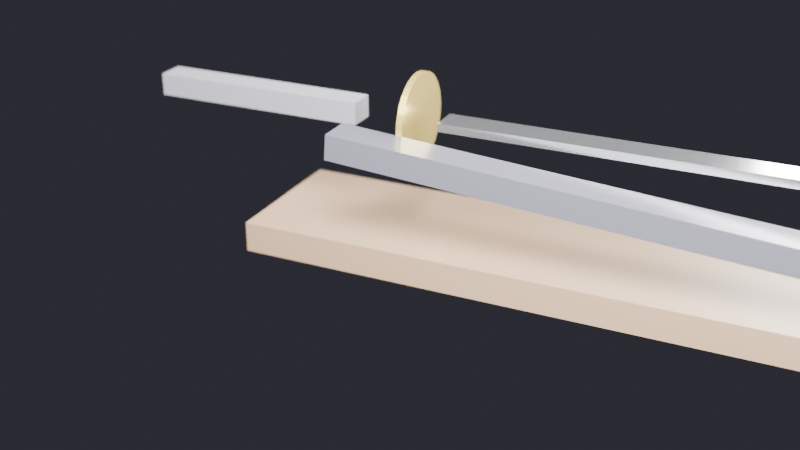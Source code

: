 # Source: katana_showcase.blend  (saved by Blender 5.3.31; exported with 4.5.12 LTS)
import bpy
from mathutils import Matrix  # noqa: F401  (used for matrix-valued properties, if any)

bpy.ops.wm.read_factory_settings(use_empty=True)
scene = bpy.context.scene
scene.name = 'Scene'

# ---- materials (node trees are filled in below, after node groups)
mat_bladesteel = bpy.data.materials.new('BladeSteel')
mat_fittingsbrass = bpy.data.materials.new('FittingsBrass')
mat_silkwrap = bpy.data.materials.new('SilkWrap')
mat_scabbardlacquer = bpy.data.materials.new('ScabbardLacquer')
mat_standwood = bpy.data.materials.new('StandWood')

# ---- material node trees
mat_bladesteel.use_nodes = True; mat_bladesteel.node_tree.nodes.clear()
_N = mat_bladesteel.node_tree.nodes; _L = mat_bladesteel.node_tree.links
n0 = _N.new('ShaderNodeBsdfPrincipled'); n0.name = 'Principled BSDF'; n0.location = (-200, 100)
n0.inputs[0].default_value = (0.85, 0.86, 0.88, 1.0)
n0.inputs[1].default_value = 0.98
n0.inputs[2].default_value = 0.15
n0.inputs[10].default_value = 0.005
n1 = _N.new('ShaderNodeOutputMaterial'); n1.name = 'Material Output'; n1.location = (200, 100)
_L.new(n0.outputs[0], n1.inputs[0])
n1.is_active_output = True
mat_fittingsbrass.use_nodes = True; mat_fittingsbrass.node_tree.nodes.clear()
_N = mat_fittingsbrass.node_tree.nodes; _L = mat_fittingsbrass.node_tree.links
n0 = _N.new('ShaderNodeBsdfPrincipled'); n0.name = 'Principled BSDF'; n0.location = (-200, 100)
n0.inputs[0].default_value = (0.85, 0.65, 0.2, 1.0)
n0.inputs[1].default_value = 0.9
n0.inputs[2].default_value = 0.25
n0.inputs[10].default_value = 0.005
n1 = _N.new('ShaderNodeOutputMaterial'); n1.name = 'Material Output'; n1.location = (200, 100)
_L.new(n0.outputs[0], n1.inputs[0])
n1.is_active_output = True
mat_silkwrap.use_nodes = True; mat_silkwrap.node_tree.nodes.clear()
_N = mat_silkwrap.node_tree.nodes; _L = mat_silkwrap.node_tree.links
n0 = _N.new('ShaderNodeBsdfPrincipled'); n0.name = 'Principled BSDF'; n0.location = (-200, 100)
n0.inputs[0].default_value = (0.08, 0.08, 0.09, 1.0)
n0.inputs[2].default_value = 0.6
n0.inputs[10].default_value = 0.005
n1 = _N.new('ShaderNodeOutputMaterial'); n1.name = 'Material Output'; n1.location = (200, 100)
_L.new(n0.outputs[0], n1.inputs[0])
n1.is_active_output = True
mat_scabbardlacquer.use_nodes = True; mat_scabbardlacquer.node_tree.nodes.clear()
_N = mat_scabbardlacquer.node_tree.nodes; _L = mat_scabbardlacquer.node_tree.links
n0 = _N.new('ShaderNodeBsdfPrincipled'); n0.name = 'Principled BSDF'; n0.location = (-200, 100)
n0.inputs[0].default_value = (0.05, 0.05, 0.06, 1.0)
n0.inputs[1].default_value = 0.1
n0.inputs[2].default_value = 0.2
n0.inputs[10].default_value = 0.005
n1 = _N.new('ShaderNodeOutputMaterial'); n1.name = 'Material Output'; n1.location = (200, 100)
_L.new(n0.outputs[0], n1.inputs[0])
n1.is_active_output = True
mat_standwood.use_nodes = True; mat_standwood.node_tree.nodes.clear()
_N = mat_standwood.node_tree.nodes; _L = mat_standwood.node_tree.links
n0 = _N.new('ShaderNodeBsdfPrincipled'); n0.name = 'Principled BSDF'; n0.location = (-200, 100)
n0.inputs[0].default_value = (0.12, 0.08, 0.05, 1.0)
n0.inputs[2].default_value = 0.4
n0.inputs[10].default_value = 0.005
n1 = _N.new('ShaderNodeOutputMaterial'); n1.name = 'Material Output'; n1.location = (200, 100)
_L.new(n0.outputs[0], n1.inputs[0])
n1.is_active_output = True

# ---- world
world_studioworld = bpy.data.worlds.new('StudioWorld'); scene.world = world_studioworld
world_studioworld.use_nodes = True; world_studioworld.node_tree.nodes.clear()
_N = world_studioworld.node_tree.nodes; _L = world_studioworld.node_tree.links
n0 = _N.new('ShaderNodeBackground'); n0.name = 'Background'; n0.location = (-200, 100)
n0.inputs[0].default_value = (0.03, 0.03, 0.04, 1.0)
n1 = _N.new('ShaderNodeOutputWorld'); n1.name = 'World Output'; n1.location = (200, 100)
_L.new(n0.outputs[0], n1.inputs[0])
n1.is_active_output = True

# ---- cameras
cam_camera = bpy.data.cameras.new('Camera')
cam_camera.dof.use_dof = True
cam_camera.dof.focus_distance = 0.95

# ---- lights
light_area = bpy.data.lights.new('Area', 'AREA')
light_area.energy = 350.0
light_area.size = 0.8
light_area.size_y = 1.0
light_area_001 = bpy.data.lights.new('Area.001', 'AREA')
light_area_001.energy = 120.0
light_area_001.size = 1.2
light_area_001.size_y = 1.0
light_area_002 = bpy.data.lights.new('Area.002', 'AREA')
light_area_002.energy = 500.0
light_area_002.size = 0.6
light_area_002.size_y = 1.0

# ---- meshes
me_cube = bpy.data.meshes.new('Cube')
me_cube.from_pydata([(-0.375, -0.015, -0.004), (-0.375, -0.015, 0.004), (-0.375, 0.015, -0.004), (-0.375, 0.015, 0.004), (0.375, -0.015, -0.004), (0.375, -0.015, 0.004), (0.375, 0.015, -0.004), (0.375, 0.015, 0.004)], [], [(0, 1, 3, 2), (2, 3, 7, 6), (6, 7, 5, 4), (4, 5, 1, 0), (2, 6, 4, 0), (7, 3, 1, 5)])
_uv = me_cube.uv_layers.new(name='UVMap')
_uv.uv.foreach_set('vector', [0.375, 0.0, 0.625, 0.0, 0.625, 0.25, 0.375, 0.25, 0.375, 0.25, 0.625, 0.25, 0.625, 0.5, 0.375, 0.5, 0.375, 0.5, 0.625, 0.5, 0.625, 0.75, 0.375, 0.75, 0.375, 0.75, 0.625, 0.75, 0.625, 1.0, 0.375, 1.0, 0.125, 0.5, 0.375, 0.5, 0.375, 0.75, 0.125, 0.75, 0.625, 0.5, 0.875, 0.5, 0.875, 0.75, 0.625, 0.75])
me_cube.materials.append(mat_bladesteel)
me_cube.update()
me_cylinder = bpy.data.meshes.new('Cylinder')
me_cylinder.from_pydata([(0.0, 0.045, -0.003), (0.0, 0.045, 0.003), (0.008779, 0.04414, -0.003), (0.008779, 0.04414, 0.003), (0.01722, 0.04157, -0.003), (0.01722, 0.04157, 0.003), (0.025, 0.03742, -0.003), (0.025, 0.03742, 0.003), (0.03182, 0.03182, -0.003), (0.03182, 0.03182, 0.003), (0.03742, 0.025, -0.003), (0.03742, 0.025, 0.003), (0.04157, 0.01722, -0.003), (0.04157, 0.01722, 0.003), (0.04414, 0.008779, -0.003), (0.04414, 0.008779, 0.003), (0.045, 0.0, -0.003), (0.045, 0.0, 0.003), (0.04414, -0.008779, -0.003), (0.04414, -0.008779, 0.003), (0.04157, -0.01722, -0.003), (0.04157, -0.01722, 0.003), (0.03742, -0.025, -0.003), (0.03742, -0.025, 0.003), (0.03182, -0.03182, -0.003), (0.03182, -0.03182, 0.003), (0.025, -0.03742, -0.003), (0.025, -0.03742, 0.003), (0.01722, -0.04157, -0.003), (0.01722, -0.04157, 0.003), (0.008779, -0.04414, -0.003), (0.008779, -0.04414, 0.003), (0.0, -0.045, -0.003), (0.0, -0.045, 0.003), (-0.008779, -0.04414, -0.003), (-0.008779, -0.04414, 0.003), (-0.01722, -0.04157, -0.003), (-0.01722, -0.04157, 0.003), (-0.025, -0.03742, -0.003), (-0.025, -0.03742, 0.003), (-0.03182, -0.03182, -0.003), (-0.03182, -0.03182, 0.003), (-0.03742, -0.025, -0.003), (-0.03742, -0.025, 0.003), (-0.04157, -0.01722, -0.003), (-0.04157, -0.01722, 0.003), (-0.04414, -0.008779, -0.003), (-0.04414, -0.008779, 0.003), (-0.045, 0.0, -0.003), (-0.045, 0.0, 0.003), (-0.04414, 0.008779, -0.003), (-0.04414, 0.008779, 0.003), (-0.04157, 0.01722, -0.003), (-0.04157, 0.01722, 0.003), (-0.03742, 0.025, -0.003), (-0.03742, 0.025, 0.003), (-0.03182, 0.03182, -0.003), (-0.03182, 0.03182, 0.003), (-0.025, 0.03742, -0.003), (-0.025, 0.03742, 0.003), (-0.01722, 0.04157, -0.003), (-0.01722, 0.04157, 0.003), (-0.008779, 0.04414, -0.003), (-0.008779, 0.04414, 0.003)], [], [(0, 1, 3, 2), (2, 3, 5, 4), (4, 5, 7, 6), (6, 7, 9, 8), (8, 9, 11, 10), (10, 11, 13, 12), (12, 13, 15, 14), (14, 15, 17, 16), (16, 17, 19, 18), (18, 19, 21, 20), (20, 21, 23, 22), (22, 23, 25, 24), (24, 25, 27, 26), (26, 27, 29, 28), (28, 29, 31, 30), (30, 31, 33, 32), (32, 33, 35, 34), (34, 35, 37, 36), (36, 37, 39, 38), (38, 39, 41, 40), (40, 41, 43, 42), (42, 43, 45, 44), (44, 45, 47, 46), (46, 47, 49, 48), (48, 49, 51, 50), (50, 51, 53, 52), (52, 53, 55, 54), (54, 55, 57, 56), (56, 57, 59, 58), (58, 59, 61, 60), (3, 1, 63, 61, 59, 57, 55, 53, 51, 49, 47, 45, 43, 41, 39, 37, 35, 33, 31, 29, 27, 25, 23, 21, 19, 17, 15, 13, 11, 9, 7, 5), (60, 61, 63, 62), (62, 63, 1, 0), (0, 2, 4, 6, 8, 10, 12, 14, 16, 18, 20, 22, 24, 26, 28, 30, 32, 34, 36, 38, 40, 42, 44, 46, 48, 50, 52, 54, 56, 58, 60, 62)])
_uv = me_cylinder.uv_layers.new(name='UVMap')
_uv.uv.foreach_set('vector', [1.0, 0.5, 1.0, 1.0, 0.9688, 1.0, 0.9688, 0.5, 0.9688, 0.5, 0.9688, 1.0, 0.9375, 1.0, 0.9375, 0.5, 0.9375, 0.5, 0.9375, 1.0, 0.9062, 1.0, 0.9062, 0.5, 0.9062, 0.5, 0.9062, 1.0, 0.875, 1.0, 0.875, 0.5, 0.875, 0.5, 0.875, 1.0, 0.8438, 1.0, 0.8438, 0.5, 0.8438, 0.5, 0.8438, 1.0, 0.8125, 1.0, 0.8125, 0.5, 0.8125, 0.5, 0.8125, 1.0, 0.7812, 1.0, 0.7812, 0.5, 0.7812, 0.5, 0.7812, 1.0, 0.75, 1.0, 0.75, 0.5, 0.75, 0.5, 0.75, 1.0, 0.7188, 1.0, 0.7188, 0.5, 0.7188, 0.5, 0.7188, 1.0, 0.6875, 1.0, 0.6875, 0.5, 0.6875, 0.5, 0.6875, 1.0, 0.6562, 1.0, 0.6562, 0.5, 0.6562, 0.5, 0.6562, 1.0, 0.625, 1.0, 0.625, 0.5, 0.625, 0.5, 0.625, 1.0, 0.5938, 1.0, 0.5938, 0.5, 0.5938, 0.5, 0.5938, 1.0, 0.5625, 1.0, 0.5625, 0.5, 0.5625, 0.5, 0.5625, 1.0, 0.5312, 1.0, 0.5312, 0.5, 0.5312, 0.5, 0.5312, 1.0, 0.5, 1.0, 0.5, 0.5, 0.5, 0.5, 0.5, 1.0, 0.4688, 1.0, 0.4688, 0.5, 0.4688, 0.5, 0.4688, 1.0, 0.4375, 1.0, 0.4375, 0.5, 0.4375, 0.5, 0.4375, 1.0, 0.4062, 1.0, 0.4062, 0.5, 0.4062, 0.5, 0.4062, 1.0, 0.375, 1.0, 0.375, 0.5, 0.375, 0.5, 0.375, 1.0, 0.3438, 1.0, 0.3438, 0.5, 0.3438, 0.5, 0.3438, 1.0, 0.3125, 1.0, 0.3125, 0.5, 0.3125, 0.5, 0.3125, 1.0, 0.2812, 1.0, 0.2812, 0.5, 0.2812, 0.5, 0.2812, 1.0, 0.25, 1.0, 0.25, 0.5, 0.25, 0.5, 0.25, 1.0, 0.2188, 1.0, 0.2188, 0.5, 0.2188, 0.5, 0.2188, 1.0, 0.1875, 1.0, 0.1875, 0.5, 0.1875, 0.5, 0.1875, 1.0, 0.1562, 1.0, 0.1562, 0.5, 0.1562, 0.5, 0.1562, 1.0, 0.125, 1.0, 0.125, 0.5, 0.125, 0.5, 0.125, 1.0, 0.09375, 1.0, 0.09375, 0.5, 0.09375, 0.5, 0.09375, 1.0, 0.0625, 1.0, 0.0625, 0.5, 0.2968, 0.4854, 0.25, 0.49, 0.2032, 0.4854, 0.1582, 0.4717, 0.1167, 0.4496, 0.08029, 0.4197, 0.05045, 0.3833, 0.02827, 0.3418, 0.01461, 0.2968, 0.01, 0.25, 0.01461, 0.2032, 0.02827, 0.1582, 0.05045, 0.1167, 0.08029, 0.08029, 0.1167, 0.05045, 0.1582, 0.02827, 0.2032, 0.01461, 0.25, 0.01, 0.2968, 0.01461, 0.3418, 0.02827, 0.3833, 0.05045, 0.4197, 0.08029, 0.4496, 0.1167, 0.4717, 0.1582, 0.4854, 0.2032, 0.49, 0.25, 0.4854, 0.2968, 0.4717, 0.3418, 0.4496, 0.3833, 0.4197, 0.4197, 0.3833, 0.4496, 0.3418, 0.4717, 0.0625, 0.5, 0.0625, 1.0, 0.03125, 1.0, 0.03125, 0.5, 0.03125, 0.5, 0.03125, 1.0, 0.0, 1.0, 0.0, 0.5, 0.75, 0.49, 0.7968, 0.4854, 0.8418, 0.4717, 0.8833, 0.4496, 0.9197, 0.4197, 0.9496, 0.3833, 0.9717, 0.3418, 0.9854, 0.2968, 0.99, 0.25, 0.9854, 0.2032, 0.9717, 0.1582, 0.9496, 0.1167, 0.9197, 0.08029, 0.8833, 0.05045, 0.8418, 0.02827, 0.7968, 0.01461, 0.75, 0.01, 0.7032, 0.01461, 0.6582, 0.02827, 0.6167, 0.05045, 0.5803, 0.08029, 0.5504, 0.1167, 0.5283, 0.1582, 0.5146, 0.2032, 0.51, 0.25, 0.5146, 0.2968, 0.5283, 0.3418, 0.5504, 0.3833, 0.5803, 0.4197, 0.6167, 0.4496, 0.6582, 0.4717, 0.7032, 0.4854])
me_cylinder.materials.append(mat_fittingsbrass)
me_cylinder.update()
me_cube_001 = bpy.data.meshes.new('Cube.001')
me_cube_001.from_pydata([(-0.11, -0.014, -0.011), (-0.11, -0.014, 0.011), (-0.11, 0.014, -0.011), (-0.11, 0.014, 0.011), (0.11, -0.014, -0.011), (0.11, -0.014, 0.011), (0.11, 0.014, -0.011), (0.11, 0.014, 0.011)], [], [(0, 1, 3, 2), (2, 3, 7, 6), (6, 7, 5, 4), (4, 5, 1, 0), (2, 6, 4, 0), (7, 3, 1, 5)])
_uv = me_cube_001.uv_layers.new(name='UVMap')
_uv.uv.foreach_set('vector', [0.375, 0.0, 0.625, 0.0, 0.625, 0.25, 0.375, 0.25, 0.375, 0.25, 0.625, 0.25, 0.625, 0.5, 0.375, 0.5, 0.375, 0.5, 0.625, 0.5, 0.625, 0.75, 0.375, 0.75, 0.375, 0.75, 0.625, 0.75, 0.625, 1.0, 0.375, 1.0, 0.125, 0.5, 0.375, 0.5, 0.375, 0.75, 0.125, 0.75, 0.625, 0.5, 0.875, 0.5, 0.875, 0.75, 0.625, 0.75])
me_cube_001.materials.append(mat_silkwrap)
me_cube_001.update()
me_cube_002 = bpy.data.meshes.new('Cube.002')
me_cube_002.from_pydata([(-0.41, -0.017, -0.0125), (-0.41, -0.017, 0.0125), (-0.41, 0.017, -0.0125), (-0.41, 0.017, 0.0125), (0.41, -0.017, -0.0125), (0.41, -0.017, 0.0125), (0.41, 0.017, -0.0125), (0.41, 0.017, 0.0125)], [], [(0, 1, 3, 2), (2, 3, 7, 6), (6, 7, 5, 4), (4, 5, 1, 0), (2, 6, 4, 0), (7, 3, 1, 5)])
_uv = me_cube_002.uv_layers.new(name='UVMap')
_uv.uv.foreach_set('vector', [0.375, 0.0, 0.625, 0.0, 0.625, 0.25, 0.375, 0.25, 0.375, 0.25, 0.625, 0.25, 0.625, 0.5, 0.375, 0.5, 0.375, 0.5, 0.625, 0.5, 0.625, 0.75, 0.375, 0.75, 0.375, 0.75, 0.625, 0.75, 0.625, 1.0, 0.375, 1.0, 0.125, 0.5, 0.375, 0.5, 0.375, 0.75, 0.125, 0.75, 0.625, 0.5, 0.875, 0.5, 0.875, 0.75, 0.625, 0.75])
me_cube_002.materials.append(mat_scabbardlacquer)
me_cube_002.update()
me_cube_003 = bpy.data.meshes.new('Cube.003')
me_cube_003.from_pydata([(-0.35, -0.075, -0.015), (-0.35, -0.075, 0.015), (-0.35, 0.075, -0.015), (-0.35, 0.075, 0.015), (0.35, -0.075, -0.015), (0.35, -0.075, 0.015), (0.35, 0.075, -0.015), (0.35, 0.075, 0.015)], [], [(0, 1, 3, 2), (2, 3, 7, 6), (6, 7, 5, 4), (4, 5, 1, 0), (2, 6, 4, 0), (7, 3, 1, 5)])
_uv = me_cube_003.uv_layers.new(name='UVMap')
_uv.uv.foreach_set('vector', [0.375, 0.0, 0.625, 0.0, 0.625, 0.25, 0.375, 0.25, 0.375, 0.25, 0.625, 0.25, 0.625, 0.5, 0.375, 0.5, 0.375, 0.5, 0.625, 0.5, 0.625, 0.75, 0.375, 0.75, 0.375, 0.75, 0.625, 0.75, 0.625, 1.0, 0.375, 1.0, 0.125, 0.5, 0.375, 0.5, 0.375, 0.75, 0.125, 0.75, 0.625, 0.5, 0.875, 0.5, 0.875, 0.75, 0.625, 0.75])
me_cube_003.materials.append(mat_standwood)
me_cube_003.update()

# ---- objects
ob_katanablade = bpy.data.objects.new('KatanaBlade', me_cube)
ob_katanatsuba = bpy.data.objects.new('KatanaTsuba', me_cylinder)
ob_katanatsuka = bpy.data.objects.new('KatanaTsuka', me_cube_001)
ob_katanasaya = bpy.data.objects.new('KatanaSaya', me_cube_002)
ob_displaystand = bpy.data.objects.new('DisplayStand', me_cube_003)
ob_cinematiccamera = bpy.data.objects.new('CinematicCamera', cam_camera)
ob_keylight = bpy.data.objects.new('KeyLight', light_area)
ob_filllight = bpy.data.objects.new('FillLight', light_area_001)
ob_rimlight = bpy.data.objects.new('RimLight', light_area_002)

# ---- transforms, parenting, visibility, modifiers, constraints
ob_katanablade.location = (0.4, 0.0, 0.0)
ob_katanatsuba.location = (0.0, 0.0, 0.0)
ob_katanatsuba.rotation_euler = (0.0, 1.571, 0.0)
ob_katanatsuka.location = (-0.17, 0.0, 0.0)
ob_katanasaya.location = (0.35, -0.06, -0.04)
ob_katanasaya.rotation_euler = (0.0, 0.06981, 0.0)
ob_displaystand.location = (0.2, 0.0, -0.12)
ob_cinematiccamera.location = (0.4, -0.9, 0.35)
ob_cinematiccamera.rotation_euler = (1.134, 0.0, 0.4363)
ob_keylight.location = (0.3, -0.7, 0.8)
ob_keylight.rotation_euler = (0.7854, 0.2618, -0.5236)
ob_filllight.location = (0.6, 0.5, 0.5)
ob_filllight.rotation_euler = (1.047, -0.5236, 2.443)
ob_rimlight.location = (0.0, 0.8, 0.7)
ob_rimlight.rotation_euler = (-0.8727, 0.7854, 3.142)

# ---- collection membership
scene.collection.objects.link(ob_katanablade)
scene.collection.objects.link(ob_katanatsuba)
scene.collection.objects.link(ob_katanatsuka)
scene.collection.objects.link(ob_katanasaya)
scene.collection.objects.link(ob_displaystand)
scene.collection.objects.link(ob_cinematiccamera)
scene.collection.objects.link(ob_keylight)
scene.collection.objects.link(ob_filllight)
scene.collection.objects.link(ob_rimlight)

# ---- scene / render settings (as saved in the file)
scene.camera = ob_cinematiccamera
scene.frame_start = 1; scene.frame_end = 250; scene.frame_set(1)
scene.render.engine = 'CYCLES'
scene.render.bake_bias = 0.0
scene.render.bake_samples = 0
scene.render.compositor_device = 'GPU'
scene.cycles.samples = 64
scene.eevee.use_volume_custom_range = False
scene.eevee.fast_gi_thickness_near = 0.1
scene.eevee.fast_gi_thickness_far = 0.0
scene.eevee.ray_tracing_options.screen_trace_thickness = 0.1
bpy.context.view_layer.update()
